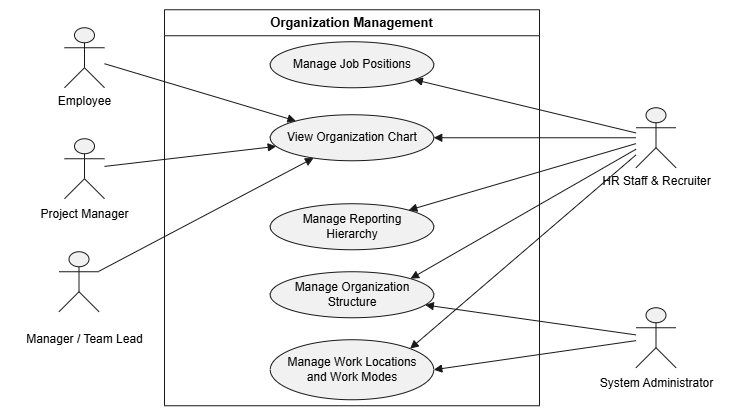

The diagram above was exported from draw.io. Its source (the exported page's mxGraphModel, read from the mxfile embedded in the PNG):
<mxGraphModel dx="1756" dy="530" grid="1" gridSize="10" guides="1" tooltips="1" connect="1" arrows="1" fold="1" page="1" pageScale="1" pageWidth="850" pageHeight="1100" math="0" shadow="0">
  <root>
    <mxCell id="0" />
    <mxCell id="1" parent="0" />
    <UserObject label="" plantUmlData="{&#10;  &quot;data&quot;: &quot;@startuml\n!theme plain\nleft to right direction\n\ntitle Organization Management\n\nskinparam shadowing false\nskinparam packageStyle rectangle\nskinparam actorStyle awesome\nskinparam usecase {\n  BackgroundColor #F3FFF7\n  BorderColor #3C7A57\n  ArrowColor #3C7A57\n}\n\nactor Employee\nactor \&quot;Manager / Team Lead\&quot; as Manager\nactor \&quot;Project Manager\&quot; as ProjectManager\nactor \&quot;HR Staff &amp; Recruiter\&quot; as HR\nactor \&quot;System Administrator\&quot; as Admin\n\nrectangle \&quot;Organization Management\&quot; {\n  usecase \&quot;Manage Organization\\nStructure\&quot; as ORG_Structure\n  usecase \&quot;Manage Job Positions\&quot; as ORG_Positions\n  usecase \&quot;Manage Reporting\\nHierarchy\&quot; as ORG_Hierarchy\n  usecase \&quot;View Organization Chart\&quot; as ORG_Chart\n  usecase \&quot;Manage Work Locations\\nand Work Modes\&quot; as ORG_Locations\n}\n\nHR --&gt; ORG_Structure\nHR --&gt; ORG_Positions\nHR --&gt; ORG_Hierarchy\nHR --&gt; ORG_Chart\nHR --&gt; ORG_Locations\n\nAdmin --&gt; ORG_Structure\nAdmin --&gt; ORG_Locations\n\nEmployee --&gt; ORG_Chart\nManager --&gt; ORG_Chart\nProjectManager --&gt; ORG_Chart\n@enduml&quot;,&#10;  &quot;config&quot;: null&#10;}" id="MsOgWlDP1wV_7_W55j9e-1">
      <mxCell connectable="0" parent="1" style="group;transparentBounds=1;editIcon=1;lockedGroup=0;groupPadding=10;" vertex="1">
        <mxGeometry height="122" width="730" as="geometry" />
      </mxCell>
    </UserObject>
    <UserObject label="Organization Management" plantUmlId="rect_0" plantUmlBaseStyle="swimlane;collapsible=0;startSize=26;fillColor=none;strokeColor=#181818;fontColor=#000000;fontSize=13;fontStyle=1;whiteSpace=wrap;" plantUmlBaseValue="Organization Management" id="MsOgWlDP1wV_7_W55j9e-2">
      <mxCell parent="MsOgWlDP1wV_7_W55j9e-1" style="swimlane;collapsible=0;startSize=26;fillColor=none;strokeColor=#181818;fontColor=#000000;fontSize=13;fontStyle=1;whiteSpace=wrap;" vertex="1">
        <mxGeometry height="396" width="375" x="90.5" y="78" as="geometry" />
      </mxCell>
    </UserObject>
    <UserObject label="View Organization Chart" plantUmlId="uc_1" plantUmlBaseStyle="ellipse;fillColor=#F1F1F1;strokeColor=#181818;whiteSpace=wrap;fontColor=#000000;fontSize=12;" plantUmlBaseValue="View Organization Chart" id="MsOgWlDP1wV_7_W55j9e-3">
      <mxCell parent="MsOgWlDP1wV_7_W55j9e-2" style="ellipse;fillColor=#F1F1F1;strokeColor=#181818;whiteSpace=wrap;fontColor=#000000;fontSize=12;" vertex="1">
        <mxGeometry height="46" width="163.5" x="105.75" y="105" as="geometry" />
      </mxCell>
    </UserObject>
    <UserObject label="Manage Reporting&#10;Hierarchy" plantUmlId="uc_3" plantUmlBaseStyle="ellipse;fillColor=#F1F1F1;strokeColor=#181818;whiteSpace=wrap;fontColor=#000000;fontSize=12;" plantUmlBaseValue="Manage Reporting&#10;Hierarchy" id="MsOgWlDP1wV_7_W55j9e-5">
      <mxCell parent="MsOgWlDP1wV_7_W55j9e-2" style="ellipse;fillColor=#F1F1F1;strokeColor=#181818;whiteSpace=wrap;fontColor=#000000;fontSize=12;" vertex="1">
        <mxGeometry height="46" width="163.5" x="105.75" y="194" as="geometry" />
      </mxCell>
    </UserObject>
    <UserObject label="Manage Organization&#10;Structure" plantUmlId="uc_4" plantUmlBaseStyle="ellipse;fillColor=#F1F1F1;strokeColor=#181818;whiteSpace=wrap;fontColor=#000000;fontSize=12;" plantUmlBaseValue="Manage Organization&#10;Structure" id="MsOgWlDP1wV_7_W55j9e-6">
      <mxCell parent="MsOgWlDP1wV_7_W55j9e-2" style="ellipse;fillColor=#F1F1F1;strokeColor=#181818;whiteSpace=wrap;fontColor=#000000;fontSize=12;" vertex="1">
        <mxGeometry height="46" width="163.5" x="105.75" y="262" as="geometry" />
      </mxCell>
    </UserObject>
    <UserObject label="Manage Work Locations&#10;and Work Modes" plantUmlId="uc_5" plantUmlBaseStyle="ellipse;fillColor=#F1F1F1;strokeColor=#181818;whiteSpace=wrap;fontColor=#000000;fontSize=12;" plantUmlBaseValue="Manage Work Locations&#10;and Work Modes" id="MsOgWlDP1wV_7_W55j9e-7">
      <mxCell parent="MsOgWlDP1wV_7_W55j9e-2" style="ellipse;fillColor=#F1F1F1;strokeColor=#181818;whiteSpace=wrap;fontColor=#000000;fontSize=12;" vertex="1">
        <mxGeometry height="60" width="163.5" x="105.75" y="330" as="geometry" />
      </mxCell>
    </UserObject>
    <UserObject label="Manage Job Positions" plantUmlId="uc_2" plantUmlBaseStyle="ellipse;fillColor=#F1F1F1;strokeColor=#181818;whiteSpace=wrap;fontColor=#000000;fontSize=12;" plantUmlBaseValue="Manage Job Positions" id="MsOgWlDP1wV_7_W55j9e-4">
      <mxCell parent="MsOgWlDP1wV_7_W55j9e-2" style="ellipse;fillColor=#F1F1F1;strokeColor=#181818;whiteSpace=wrap;fontColor=#000000;fontSize=12;" vertex="1">
        <mxGeometry height="46" width="163.5" x="105.75" y="32" as="geometry" />
      </mxCell>
    </UserObject>
    <UserObject label="" plantUmlId="actor_6" plantUmlBaseStyle="shape=umlActor;html=1;fillColor=#F1F1F1;strokeColor=#181818;fontColor=#000000;fontSize=12;" plantUmlBaseValue="" id="MsOgWlDP1wV_7_W55j9e-8">
      <mxCell parent="MsOgWlDP1wV_7_W55j9e-1" style="shape=umlActor;html=1;fillColor=#F1F1F1;strokeColor=#181818;fontColor=#000000;fontSize=12;" vertex="1">
        <mxGeometry height="60" width="40" x="-9.5" y="96" as="geometry" />
      </mxCell>
    </UserObject>
    <UserObject label="Employee" plantUmlId="actorlbl_7" plantUmlBaseStyle="text;html=1;align=center;verticalAlign=top;fontColor=#000000;fontSize=12;" plantUmlBaseValue="Employee" id="MsOgWlDP1wV_7_W55j9e-9">
      <mxCell parent="MsOgWlDP1wV_7_W55j9e-1" style="text;html=1;align=center;verticalAlign=top;fontColor=#000000;fontSize=12;" vertex="1">
        <mxGeometry height="16" width="71" x="-25" y="156" as="geometry" />
      </mxCell>
    </UserObject>
    <UserObject label="" plantUmlId="actor_8" plantUmlBaseStyle="shape=umlActor;html=1;fillColor=#F1F1F1;strokeColor=#181818;fontColor=#000000;fontSize=12;" plantUmlBaseValue="" id="MsOgWlDP1wV_7_W55j9e-10">
      <mxCell parent="MsOgWlDP1wV_7_W55j9e-1" style="shape=umlActor;html=1;fillColor=#F1F1F1;strokeColor=#181818;fontColor=#000000;fontSize=12;" vertex="1">
        <mxGeometry height="60" width="40" x="-15" y="320" as="geometry" />
      </mxCell>
    </UserObject>
    <UserObject label="Manager / Team Lead" plantUmlId="actorlbl_9" plantUmlBaseStyle="text;html=1;align=center;verticalAlign=top;fontColor=#000000;fontSize=12;" plantUmlBaseValue="Manager / Team Lead" id="MsOgWlDP1wV_7_W55j9e-11">
      <mxCell parent="MsOgWlDP1wV_7_W55j9e-1" style="text;html=1;align=center;verticalAlign=top;fontColor=#000000;fontSize=12;" vertex="1">
        <mxGeometry height="16" width="150" x="-64.5" y="394" as="geometry" />
      </mxCell>
    </UserObject>
    <UserObject label="" plantUmlId="actor_10" plantUmlBaseStyle="shape=umlActor;html=1;fillColor=#F1F1F1;strokeColor=#181818;fontColor=#000000;fontSize=12;" plantUmlBaseValue="" id="MsOgWlDP1wV_7_W55j9e-12">
      <mxCell parent="MsOgWlDP1wV_7_W55j9e-1" style="shape=umlActor;html=1;fillColor=#F1F1F1;strokeColor=#181818;fontColor=#000000;fontSize=12;" vertex="1">
        <mxGeometry height="60" width="40" x="-9.5" y="207" as="geometry" />
      </mxCell>
    </UserObject>
    <UserObject label="Project Manager" plantUmlId="actorlbl_11" plantUmlBaseStyle="text;html=1;align=center;verticalAlign=top;fontColor=#000000;fontSize=12;" plantUmlBaseValue="Project Manager" id="MsOgWlDP1wV_7_W55j9e-13">
      <mxCell parent="MsOgWlDP1wV_7_W55j9e-1" style="text;html=1;align=center;verticalAlign=top;fontColor=#000000;fontSize=12;" vertex="1">
        <mxGeometry height="16" width="111" x="-45" y="269" as="geometry" />
      </mxCell>
    </UserObject>
    <UserObject label="" plantUmlId="actor_12" plantUmlBaseStyle="shape=umlActor;html=1;fillColor=#F1F1F1;strokeColor=#181818;fontColor=#000000;fontSize=12;" plantUmlBaseValue="" id="MsOgWlDP1wV_7_W55j9e-14">
      <mxCell parent="MsOgWlDP1wV_7_W55j9e-1" style="shape=umlActor;html=1;fillColor=#F1F1F1;strokeColor=#181818;fontColor=#000000;fontSize=12;" vertex="1">
        <mxGeometry height="60" width="40" x="562" y="176" as="geometry" />
      </mxCell>
    </UserObject>
    <UserObject label="HR Staff &amp; Recruiter" plantUmlId="actorlbl_13" plantUmlBaseStyle="text;html=1;align=center;verticalAlign=top;fontColor=#000000;fontSize=12;" plantUmlBaseValue="HR Staff &amp; Recruiter" id="MsOgWlDP1wV_7_W55j9e-15">
      <mxCell parent="MsOgWlDP1wV_7_W55j9e-1" style="text;html=1;align=center;verticalAlign=top;fontColor=#000000;fontSize=12;" vertex="1">
        <mxGeometry height="16" width="128" x="518" y="236" as="geometry" />
      </mxCell>
    </UserObject>
    <UserObject label="" plantUmlId="actor_14" plantUmlBaseStyle="shape=umlActor;html=1;fillColor=#F1F1F1;strokeColor=#181818;fontColor=#000000;fontSize=12;" plantUmlBaseValue="" id="MsOgWlDP1wV_7_W55j9e-16">
      <mxCell parent="MsOgWlDP1wV_7_W55j9e-1" style="shape=umlActor;html=1;fillColor=#F1F1F1;strokeColor=#181818;fontColor=#000000;fontSize=12;" vertex="1">
        <mxGeometry height="60" width="40" x="562" y="376" as="geometry" />
      </mxCell>
    </UserObject>
    <UserObject label="System Administrator" plantUmlId="actorlbl_15" plantUmlBaseStyle="text;html=1;align=center;verticalAlign=top;fontColor=#000000;fontSize=12;" plantUmlBaseValue="System Administrator" id="MsOgWlDP1wV_7_W55j9e-17">
      <mxCell parent="MsOgWlDP1wV_7_W55j9e-1" style="text;html=1;align=center;verticalAlign=top;fontColor=#000000;fontSize=12;" vertex="1">
        <mxGeometry height="16" width="143" x="510.5" y="438" as="geometry" />
      </mxCell>
    </UserObject>
    <UserObject label="" plantUmlId="rel_17" plantUmlBaseStyle="endArrow=block;endFill=1;strokeColor=#181818;fontColor=#000000;fontSize=11;edgeStyle=none;rounded=0;html=1;" plantUmlBaseValue="" id="MsOgWlDP1wV_7_W55j9e-19">
      <mxCell edge="1" parent="MsOgWlDP1wV_7_W55j9e-1" source="MsOgWlDP1wV_7_W55j9e-14" style="endArrow=block;endFill=1;strokeColor=#181818;fontColor=#000000;fontSize=11;edgeStyle=none;rounded=0;html=1;" target="MsOgWlDP1wV_7_W55j9e-4">
        <mxGeometry relative="1" as="geometry" />
      </mxCell>
    </UserObject>
    <UserObject label="" plantUmlId="rel_18" plantUmlBaseStyle="endArrow=block;endFill=1;strokeColor=#181818;fontColor=#000000;fontSize=11;edgeStyle=none;rounded=0;html=1;" plantUmlBaseValue="" id="MsOgWlDP1wV_7_W55j9e-20">
      <mxCell edge="1" parent="MsOgWlDP1wV_7_W55j9e-1" source="MsOgWlDP1wV_7_W55j9e-14" style="endArrow=block;endFill=1;strokeColor=#181818;fontColor=#000000;fontSize=11;edgeStyle=none;rounded=0;html=1;" target="MsOgWlDP1wV_7_W55j9e-5">
        <mxGeometry relative="1" as="geometry" />
      </mxCell>
    </UserObject>
    <UserObject label="" plantUmlId="rel_19" plantUmlBaseStyle="endArrow=block;endFill=1;strokeColor=#181818;fontColor=#000000;fontSize=11;edgeStyle=none;rounded=0;html=1;" plantUmlBaseValue="" id="MsOgWlDP1wV_7_W55j9e-21">
      <mxCell edge="1" parent="MsOgWlDP1wV_7_W55j9e-1" source="MsOgWlDP1wV_7_W55j9e-14" style="endArrow=block;endFill=1;strokeColor=#181818;fontColor=#000000;fontSize=11;edgeStyle=none;rounded=0;html=1;" target="MsOgWlDP1wV_7_W55j9e-3">
        <mxGeometry relative="1" as="geometry" />
      </mxCell>
    </UserObject>
    <UserObject label="" plantUmlId="rel_21" plantUmlBaseStyle="endArrow=block;endFill=1;strokeColor=#181818;fontColor=#000000;fontSize=11;edgeStyle=none;rounded=0;html=1;" plantUmlBaseValue="" id="MsOgWlDP1wV_7_W55j9e-23">
      <mxCell edge="1" parent="MsOgWlDP1wV_7_W55j9e-1" source="MsOgWlDP1wV_7_W55j9e-16" style="endArrow=block;endFill=1;strokeColor=#181818;fontColor=#000000;fontSize=11;edgeStyle=none;rounded=0;html=1;" target="MsOgWlDP1wV_7_W55j9e-6">
        <mxGeometry relative="1" as="geometry" />
      </mxCell>
    </UserObject>
    <UserObject label="" plantUmlId="rel_23" plantUmlBaseStyle="endArrow=block;endFill=1;strokeColor=#181818;fontColor=#000000;fontSize=11;edgeStyle=none;rounded=0;html=1;" plantUmlBaseValue="" id="MsOgWlDP1wV_7_W55j9e-25">
      <mxCell edge="1" parent="MsOgWlDP1wV_7_W55j9e-1" source="MsOgWlDP1wV_7_W55j9e-8" style="endArrow=block;endFill=1;strokeColor=#181818;fontColor=#000000;fontSize=11;edgeStyle=none;rounded=0;html=1;" target="MsOgWlDP1wV_7_W55j9e-3">
        <mxGeometry relative="1" as="geometry" />
      </mxCell>
    </UserObject>
    <UserObject label="" plantUmlId="rel_24" plantUmlBaseStyle="endArrow=block;endFill=1;strokeColor=#181818;fontColor=#000000;fontSize=11;edgeStyle=none;rounded=0;html=1;" plantUmlBaseValue="" id="MsOgWlDP1wV_7_W55j9e-26">
      <mxCell edge="1" parent="MsOgWlDP1wV_7_W55j9e-1" source="MsOgWlDP1wV_7_W55j9e-10" style="endArrow=block;endFill=1;strokeColor=#181818;fontColor=#000000;fontSize=11;edgeStyle=none;rounded=0;html=1;" target="MsOgWlDP1wV_7_W55j9e-3">
        <mxGeometry relative="1" as="geometry" />
      </mxCell>
    </UserObject>
    <UserObject label="" plantUmlId="rel_25" plantUmlBaseStyle="endArrow=block;endFill=1;strokeColor=#181818;fontColor=#000000;fontSize=11;edgeStyle=none;rounded=0;html=1;" plantUmlBaseValue="" id="MsOgWlDP1wV_7_W55j9e-27">
      <mxCell edge="1" parent="MsOgWlDP1wV_7_W55j9e-1" source="MsOgWlDP1wV_7_W55j9e-12" style="endArrow=block;endFill=1;strokeColor=#181818;fontColor=#000000;fontSize=11;edgeStyle=none;rounded=0;html=1;" target="MsOgWlDP1wV_7_W55j9e-3">
        <mxGeometry relative="1" as="geometry" />
      </mxCell>
    </UserObject>
    <UserObject label="" plantUmlId="rel_21" plantUmlBaseStyle="endArrow=block;endFill=1;strokeColor=#181818;fontColor=#000000;fontSize=11;edgeStyle=none;rounded=0;html=1;" plantUmlBaseValue="" id="MsOgWlDP1wV_7_W55j9e-30">
      <mxCell edge="1" parent="MsOgWlDP1wV_7_W55j9e-1" source="MsOgWlDP1wV_7_W55j9e-16" style="endArrow=block;endFill=1;strokeColor=#181818;fontColor=#000000;fontSize=11;edgeStyle=none;rounded=0;html=1;entryX=1;entryY=0.5;entryDx=0;entryDy=0;" target="MsOgWlDP1wV_7_W55j9e-7">
        <mxGeometry relative="1" as="geometry">
          <mxPoint x="560" y="360" as="sourcePoint" />
          <mxPoint x="500" y="441" as="targetPoint" />
        </mxGeometry>
      </mxCell>
    </UserObject>
    <UserObject label="" plantUmlId="rel_19" plantUmlBaseStyle="endArrow=block;endFill=1;strokeColor=#181818;fontColor=#000000;fontSize=11;edgeStyle=none;rounded=0;html=1;" plantUmlBaseValue="" id="MsOgWlDP1wV_7_W55j9e-32">
      <mxCell edge="1" parent="MsOgWlDP1wV_7_W55j9e-1" source="MsOgWlDP1wV_7_W55j9e-14" style="endArrow=block;endFill=1;strokeColor=#181818;fontColor=#000000;fontSize=11;edgeStyle=none;rounded=0;html=1;entryX=1;entryY=0;entryDx=0;entryDy=0;" target="MsOgWlDP1wV_7_W55j9e-6">
        <mxGeometry relative="1" as="geometry">
          <mxPoint x="500" y="220" as="sourcePoint" />
          <mxPoint x="400" y="200" as="targetPoint" />
        </mxGeometry>
      </mxCell>
    </UserObject>
    <UserObject label="" plantUmlId="rel_19" plantUmlBaseStyle="endArrow=block;endFill=1;strokeColor=#181818;fontColor=#000000;fontSize=11;edgeStyle=none;rounded=0;html=1;" plantUmlBaseValue="" id="MsOgWlDP1wV_7_W55j9e-33">
      <mxCell edge="1" parent="MsOgWlDP1wV_7_W55j9e-1" source="MsOgWlDP1wV_7_W55j9e-14" style="endArrow=block;endFill=1;strokeColor=#181818;fontColor=#000000;fontSize=11;edgeStyle=none;rounded=0;html=1;entryX=1;entryY=0;entryDx=0;entryDy=0;" target="MsOgWlDP1wV_7_W55j9e-7">
        <mxGeometry relative="1" as="geometry">
          <mxPoint x="772" y="370" as="sourcePoint" />
          <mxPoint x="570" y="370" as="targetPoint" />
        </mxGeometry>
      </mxCell>
    </UserObject>
  </root>
</mxGraphModel>